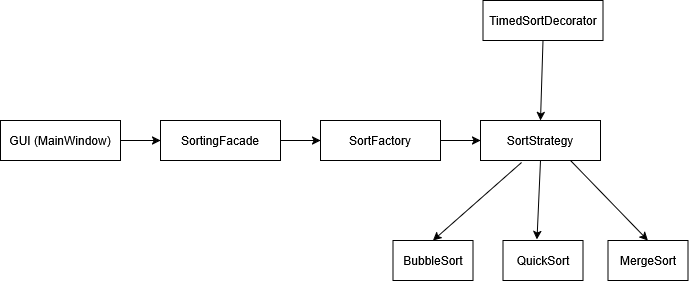

The diagram above was exported from draw.io. Its source (the exported page's mxGraphModel, read from the mxfile embedded in the PNG):
<mxGraphModel dx="1414" dy="779" grid="1" gridSize="10" guides="1" tooltips="1" connect="1" arrows="1" fold="1" page="1" pageScale="1" pageWidth="827" pageHeight="1169" math="0" shadow="0">
  <root>
    <mxCell id="0" />
    <mxCell id="1" parent="0" />
    <mxCell id="spz10lBWHZ6v7fhs8wVn-1" parent="1" style="rounded=0;whiteSpace=wrap;html=1;" value="GUI (MainWindow)" vertex="1">
      <mxGeometry height="40" width="120" x="10" y="320" as="geometry" />
    </mxCell>
    <mxCell id="spz10lBWHZ6v7fhs8wVn-2" parent="1" style="rounded=0;whiteSpace=wrap;html=1;" value="SortingFacade" vertex="1">
      <mxGeometry height="40" width="120" x="170" y="320" as="geometry" />
    </mxCell>
    <mxCell id="spz10lBWHZ6v7fhs8wVn-3" parent="1" style="rounded=0;whiteSpace=wrap;html=1;" value="SortFactory" vertex="1">
      <mxGeometry height="40" width="120" x="330" y="320" as="geometry" />
    </mxCell>
    <mxCell id="spz10lBWHZ6v7fhs8wVn-5" parent="1" style="rounded=0;whiteSpace=wrap;html=1;" value="&lt;span&gt;SortStrategy&lt;/span&gt;" vertex="1">
      <mxGeometry height="40" width="120" x="490" y="320" as="geometry" />
    </mxCell>
    <mxCell id="spz10lBWHZ6v7fhs8wVn-6" parent="1" style="rounded=0;whiteSpace=wrap;html=1;" value="TimedSortDecorator" vertex="1">
      <mxGeometry height="40" width="120" x="492.5" y="200" as="geometry" />
    </mxCell>
    <mxCell id="spz10lBWHZ6v7fhs8wVn-7" parent="1" style="rounded=0;whiteSpace=wrap;html=1;" value="BubbleSort" vertex="1">
      <mxGeometry height="40" width="80" x="402.5" y="440" as="geometry" />
    </mxCell>
    <mxCell id="spz10lBWHZ6v7fhs8wVn-8" parent="1" style="rounded=0;whiteSpace=wrap;html=1;" value="QuickSort" vertex="1">
      <mxGeometry height="40" width="80" x="512.5" y="440" as="geometry" />
    </mxCell>
    <mxCell id="spz10lBWHZ6v7fhs8wVn-9" parent="1" style="rounded=0;whiteSpace=wrap;html=1;" value="MergeSort" vertex="1">
      <mxGeometry height="40" width="80" x="617.5" y="440" as="geometry" />
    </mxCell>
    <mxCell id="spz10lBWHZ6v7fhs8wVn-10" edge="1" parent="1" source="spz10lBWHZ6v7fhs8wVn-1" style="endArrow=classic;html=1;rounded=0;exitX=1;exitY=0.5;exitDx=0;exitDy=0;entryX=0;entryY=0.5;entryDx=0;entryDy=0;exitPerimeter=0;" target="spz10lBWHZ6v7fhs8wVn-2" value="">
      <mxGeometry height="50" relative="1" width="50" as="geometry">
        <mxPoint x="390" y="430" as="sourcePoint" />
        <mxPoint x="440" y="380" as="targetPoint" />
      </mxGeometry>
    </mxCell>
    <mxCell id="spz10lBWHZ6v7fhs8wVn-11" edge="1" parent="1" source="spz10lBWHZ6v7fhs8wVn-2" style="endArrow=classic;html=1;rounded=0;exitX=1;exitY=0.5;exitDx=0;exitDy=0;" target="spz10lBWHZ6v7fhs8wVn-3" value="">
      <mxGeometry height="50" relative="1" width="50" as="geometry">
        <mxPoint x="390" y="430" as="sourcePoint" />
        <mxPoint x="440" y="380" as="targetPoint" />
      </mxGeometry>
    </mxCell>
    <mxCell id="spz10lBWHZ6v7fhs8wVn-12" edge="1" parent="1" source="spz10lBWHZ6v7fhs8wVn-3" style="endArrow=classic;html=1;rounded=0;exitX=1;exitY=0.5;exitDx=0;exitDy=0;" target="spz10lBWHZ6v7fhs8wVn-5" value="">
      <mxGeometry height="50" relative="1" width="50" as="geometry">
        <mxPoint x="590" y="430" as="sourcePoint" />
        <mxPoint x="640" y="380" as="targetPoint" />
      </mxGeometry>
    </mxCell>
    <mxCell id="spz10lBWHZ6v7fhs8wVn-13" edge="1" parent="1" source="spz10lBWHZ6v7fhs8wVn-5" style="endArrow=classic;html=1;rounded=0;exitX=0.342;exitY=1.05;exitDx=0;exitDy=0;exitPerimeter=0;entryX=0.5;entryY=0;entryDx=0;entryDy=0;" target="spz10lBWHZ6v7fhs8wVn-7" value="">
      <mxGeometry height="50" relative="1" width="50" as="geometry">
        <mxPoint x="390" y="430" as="sourcePoint" />
        <mxPoint x="440" y="380" as="targetPoint" />
      </mxGeometry>
    </mxCell>
    <mxCell id="spz10lBWHZ6v7fhs8wVn-14" edge="1" parent="1" source="spz10lBWHZ6v7fhs8wVn-5" style="endArrow=classic;html=1;rounded=0;exitX=0.5;exitY=1;exitDx=0;exitDy=0;entryX=0.425;entryY=-0.025;entryDx=0;entryDy=0;entryPerimeter=0;" target="spz10lBWHZ6v7fhs8wVn-8" value="">
      <mxGeometry height="50" relative="1" width="50" as="geometry">
        <mxPoint x="390" y="430" as="sourcePoint" />
        <mxPoint x="440" y="380" as="targetPoint" />
      </mxGeometry>
    </mxCell>
    <mxCell id="spz10lBWHZ6v7fhs8wVn-15" edge="1" parent="1" source="spz10lBWHZ6v7fhs8wVn-5" style="endArrow=classic;html=1;rounded=0;exitX=0.75;exitY=1;exitDx=0;exitDy=0;entryX=0.5;entryY=0;entryDx=0;entryDy=0;" target="spz10lBWHZ6v7fhs8wVn-9" value="">
      <mxGeometry height="50" relative="1" width="50" as="geometry">
        <mxPoint x="390" y="430" as="sourcePoint" />
        <mxPoint x="440" y="380" as="targetPoint" />
      </mxGeometry>
    </mxCell>
    <mxCell id="spz10lBWHZ6v7fhs8wVn-17" edge="1" parent="1" source="spz10lBWHZ6v7fhs8wVn-6" style="endArrow=classic;html=1;rounded=0;exitX=0.5;exitY=1;exitDx=0;exitDy=0;entryX=0.5;entryY=0;entryDx=0;entryDy=0;" target="spz10lBWHZ6v7fhs8wVn-5" value="">
      <mxGeometry height="50" relative="1" width="50" as="geometry">
        <mxPoint x="390" y="430" as="sourcePoint" />
        <mxPoint x="440" y="380" as="targetPoint" />
      </mxGeometry>
    </mxCell>
  </root>
</mxGraphModel>